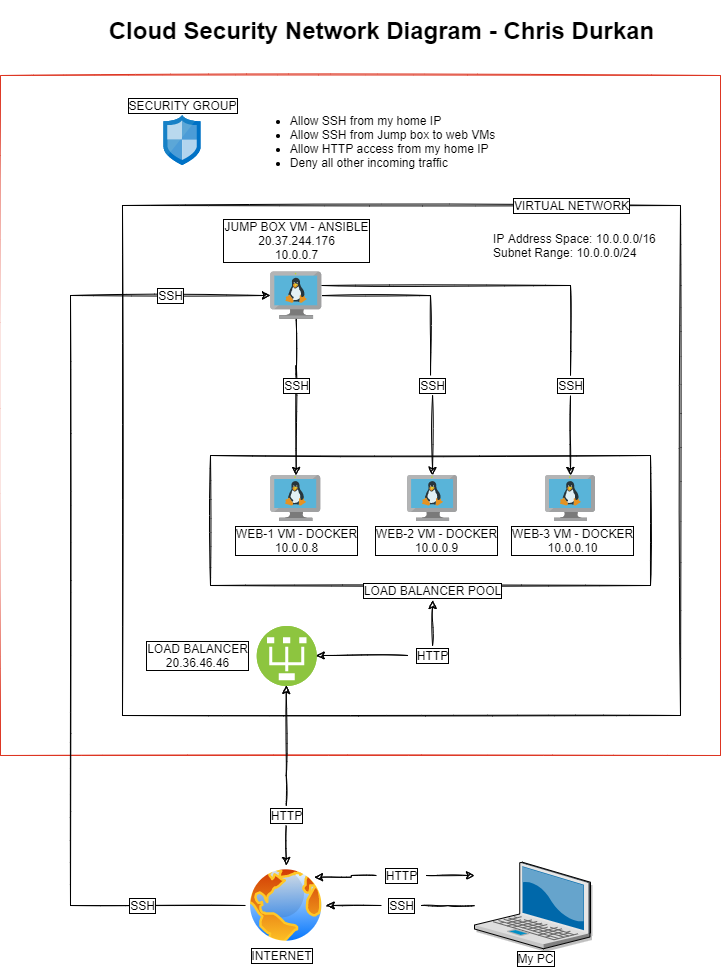

The diagram above was exported from draw.io. Its source (the exported page's mxGraphModel, read from the mxfile embedded in the PNG):
<mxGraphModel dx="978" dy="745" grid="1" gridSize="10" guides="1" tooltips="1" connect="1" arrows="1" fold="1" page="1" pageScale="1" pageWidth="827" pageHeight="1169" math="0" shadow="0">
  <root>
    <mxCell id="0" />
    <mxCell id="1" parent="0" />
    <mxCell id="TgexOKglUnx3Z5S6Q1aP-2" value="" style="strokeColor=#DD3522;verticalAlign=top;fontStyle=0;fontColor=#DD3522;sketch=1;labelBackgroundColor=#ffffff;labelBorderColor=none;shadow=0;" parent="1" vertex="1">
      <mxGeometry x="60" y="80" width="720" height="680" as="geometry" />
    </mxCell>
    <mxCell id="TgexOKglUnx3Z5S6Q1aP-3" value="" style="rounded=0;whiteSpace=wrap;html=1;sketch=1;shadow=0;" parent="1" vertex="1">
      <mxGeometry x="181.99" y="210" width="558.01" height="510" as="geometry" />
    </mxCell>
    <mxCell id="TgexOKglUnx3Z5S6Q1aP-77" value="" style="rounded=0;whiteSpace=wrap;html=1;labelBackgroundColor=#ffffff;fillColor=none;sketch=1;" parent="1" vertex="1">
      <mxGeometry x="270" y="460" width="440" height="130" as="geometry" />
    </mxCell>
    <mxCell id="TgexOKglUnx3Z5S6Q1aP-14" value="&lt;font style=&quot;font-size: 12px&quot;&gt;JUMP BOX VM - ANSIBLE&lt;br&gt;20.37.244.176&lt;br&gt;10.0.0.7&lt;br&gt;&lt;/font&gt;" style="text;html=1;resizable=0;autosize=1;align=center;verticalAlign=middle;points=[];fillColor=none;strokeColor=none;rounded=0;sketch=1;labelBackgroundColor=#ffffff;labelBorderColor=#000000;" parent="1" vertex="1">
      <mxGeometry x="275.82" y="220" width="160" height="50" as="geometry" />
    </mxCell>
    <mxCell id="TgexOKglUnx3Z5S6Q1aP-21" value="LOAD BALANCER POOL" style="text;html=1;resizable=0;autosize=1;align=center;verticalAlign=middle;points=[];rounded=0;shadow=0;labelBackgroundColor=#ffffff;labelBorderColor=#000000;sketch=1;" parent="1" vertex="1">
      <mxGeometry x="417.09000000000003" y="585" width="150" height="20" as="geometry" />
    </mxCell>
    <mxCell id="TgexOKglUnx3Z5S6Q1aP-72" style="edgeStyle=orthogonalEdgeStyle;rounded=0;sketch=1;orthogonalLoop=1;jettySize=auto;html=1;" parent="1" source="TgexOKglUnx3Z5S6Q1aP-35" edge="1">
      <mxGeometry relative="1" as="geometry">
        <mxPoint x="330" y="300" as="targetPoint" />
        <Array as="points">
          <mxPoint x="130" y="910" />
          <mxPoint x="130" y="300" />
        </Array>
      </mxGeometry>
    </mxCell>
    <mxCell id="TgexOKglUnx3Z5S6Q1aP-35" value="" style="aspect=fixed;perimeter=ellipsePerimeter;html=1;align=center;shadow=0;dashed=0;spacingTop=3;image;image=img/lib/active_directory/internet_globe.svg;sketch=1;" parent="1" vertex="1">
      <mxGeometry x="305.71999999999997" y="870" width="80" height="80" as="geometry" />
    </mxCell>
    <mxCell id="TgexOKglUnx3Z5S6Q1aP-78" style="edgeStyle=orthogonalEdgeStyle;rounded=0;sketch=1;orthogonalLoop=1;jettySize=auto;html=1;startArrow=none;" parent="1" source="TgexOKglUnx3Z5S6Q1aP-81" target="TgexOKglUnx3Z5S6Q1aP-40" edge="1">
      <mxGeometry relative="1" as="geometry">
        <Array as="points">
          <mxPoint x="356" y="370" />
          <mxPoint x="356" y="370" />
        </Array>
      </mxGeometry>
    </mxCell>
    <mxCell id="TgexOKglUnx3Z5S6Q1aP-80" style="edgeStyle=orthogonalEdgeStyle;rounded=0;sketch=1;orthogonalLoop=1;jettySize=auto;html=1;startArrow=none;" parent="1" source="TgexOKglUnx3Z5S6Q1aP-85" target="TgexOKglUnx3Z5S6Q1aP-8" edge="1">
      <mxGeometry relative="1" as="geometry" />
    </mxCell>
    <mxCell id="TgexOKglUnx3Z5S6Q1aP-97" style="edgeStyle=orthogonalEdgeStyle;rounded=0;sketch=1;orthogonalLoop=1;jettySize=auto;html=1;entryX=0.448;entryY=0;entryDx=0;entryDy=0;entryPerimeter=0;startArrow=none;startFill=0;endArrow=none;endFill=0;" parent="1" source="TgexOKglUnx3Z5S6Q1aP-37" target="TgexOKglUnx3Z5S6Q1aP-83" edge="1">
      <mxGeometry relative="1" as="geometry" />
    </mxCell>
    <mxCell id="TgexOKglUnx3Z5S6Q1aP-37" value="" style="aspect=fixed;html=1;points=[];align=center;image;fontSize=12;image=img/lib/mscae/VM_Linux.svg;sketch=1;" parent="1" vertex="1">
      <mxGeometry x="330.23431372549015" y="276.55" width="50.98039215686274" height="46.90196078431372" as="geometry" />
    </mxCell>
    <mxCell id="TgexOKglUnx3Z5S6Q1aP-38" value="" style="aspect=fixed;html=1;points=[];align=center;image;fontSize=12;image=img/lib/mscae/VM_Linux.svg;sketch=1;" parent="1" vertex="1">
      <mxGeometry x="467.09" y="480" width="50" height="46" as="geometry" />
    </mxCell>
    <mxCell id="TgexOKglUnx3Z5S6Q1aP-39" value="&lt;font&gt;WEB-2 VM - DOCKER&lt;br&gt;10.0.0.9&lt;br&gt;&lt;/font&gt;" style="text;html=1;resizable=0;autosize=1;align=center;verticalAlign=middle;points=[];fillColor=none;strokeColor=none;rounded=0;labelBorderColor=#000000;labelBackgroundColor=#ffffff;sketch=1;" parent="1" vertex="1">
      <mxGeometry x="425.82000000000005" y="530" width="140" height="30" as="geometry" />
    </mxCell>
    <mxCell id="TgexOKglUnx3Z5S6Q1aP-40" value="" style="aspect=fixed;html=1;points=[];align=center;image;fontSize=12;image=img/lib/mscae/VM_Linux.svg;sketch=1;" parent="1" vertex="1">
      <mxGeometry x="330.23" y="480" width="50" height="46" as="geometry" />
    </mxCell>
    <mxCell id="TgexOKglUnx3Z5S6Q1aP-41" value="&lt;font&gt;&lt;font style=&quot;font-size: 12px&quot;&gt;WEB-1 VM - DOCKER&lt;br&gt;&lt;/font&gt;10.0.0.8&lt;br&gt;&lt;/font&gt;" style="text;html=1;resizable=0;autosize=1;align=center;verticalAlign=middle;points=[];fillColor=none;strokeColor=none;rounded=0;labelBackgroundColor=#ffffff;labelBorderColor=#000000;sketch=1;" parent="1" vertex="1">
      <mxGeometry x="285.82" y="530" width="140" height="30" as="geometry" />
    </mxCell>
    <mxCell id="TgexOKglUnx3Z5S6Q1aP-99" style="edgeStyle=orthogonalEdgeStyle;rounded=0;sketch=1;orthogonalLoop=1;jettySize=auto;html=1;entryX=0.5;entryY=0;entryDx=0;entryDy=0;startArrow=none;startFill=0;endArrow=classic;endFill=1;" parent="1" source="TgexOKglUnx3Z5S6Q1aP-52" target="TgexOKglUnx3Z5S6Q1aP-66" edge="1">
      <mxGeometry relative="1" as="geometry">
        <Array as="points">
          <mxPoint x="346" y="780" />
          <mxPoint x="346" y="780" />
        </Array>
      </mxGeometry>
    </mxCell>
    <mxCell id="TgexOKglUnx3Z5S6Q1aP-101" style="edgeStyle=orthogonalEdgeStyle;rounded=0;sketch=1;orthogonalLoop=1;jettySize=auto;html=1;entryX=0.5;entryY=0;entryDx=0;entryDy=0;startArrow=none;startFill=0;endArrow=classic;endFill=1;" parent="1" source="TgexOKglUnx3Z5S6Q1aP-52" target="TgexOKglUnx3Z5S6Q1aP-35" edge="1">
      <mxGeometry relative="1" as="geometry" />
    </mxCell>
    <mxCell id="TgexOKglUnx3Z5S6Q1aP-52" value="HTTP" style="text;html=1;resizable=0;autosize=1;align=center;verticalAlign=middle;points=[];fillColor=none;strokeColor=none;rounded=0;sketch=1;labelBackgroundColor=#ffffff;labelBorderColor=#000000;" parent="1" vertex="1">
      <mxGeometry x="320.71999999999997" y="810" width="50" height="20" as="geometry" />
    </mxCell>
    <mxCell id="TgexOKglUnx3Z5S6Q1aP-53" value="&lt;font style=&quot;font-size: 12px&quot;&gt;INTERNET&lt;br&gt;&lt;/font&gt;" style="text;html=1;resizable=0;autosize=1;align=center;verticalAlign=middle;points=[];fillColor=none;strokeColor=none;rounded=0;labelBackgroundColor=#ffffff;labelBorderColor=#000000;sketch=1;" parent="1" vertex="1">
      <mxGeometry x="300.82" y="950" width="80" height="20" as="geometry" />
    </mxCell>
    <mxCell id="TgexOKglUnx3Z5S6Q1aP-54" value="&lt;div style=&quot;text-align: left&quot;&gt;&lt;ul&gt;&lt;li&gt;Allow SSH from my home IP&lt;/li&gt;&lt;li&gt;Allow SSH from Jump box to web VMs&lt;/li&gt;&lt;li&gt;Allow HTTP access from my home IP&lt;/li&gt;&lt;li&gt;Deny all other incoming traffic&lt;/li&gt;&lt;/ul&gt;&lt;/div&gt;" style="text;html=1;resizable=0;autosize=1;align=center;verticalAlign=top;points=[];fillColor=none;strokeColor=none;rounded=0;shadow=0;glass=0;labelBackgroundColor=#ffffff;horizontal=1;sketch=1;" parent="1" vertex="1">
      <mxGeometry x="302.09000000000003" y="100" width="260" height="90" as="geometry" />
    </mxCell>
    <mxCell id="TgexOKglUnx3Z5S6Q1aP-55" value="IP Address Space: 10.0.0.0/16&lt;br&gt;Subnet Range: 10.0.0.0/24&lt;br&gt;" style="text;html=1;resizable=0;autosize=1;align=left;verticalAlign=top;points=[];fillColor=none;strokeColor=none;rounded=0;shadow=0;glass=0;labelBackgroundColor=#ffffff;horizontal=1;sketch=1;" parent="1" vertex="1">
      <mxGeometry x="551.21" y="230" width="180" height="30" as="geometry" />
    </mxCell>
    <mxCell id="TgexOKglUnx3Z5S6Q1aP-69" style="edgeStyle=orthogonalEdgeStyle;rounded=0;orthogonalLoop=1;jettySize=auto;html=1;entryX=1;entryY=0.5;entryDx=0;entryDy=0;sketch=1;startArrow=none;" parent="1" source="TgexOKglUnx3Z5S6Q1aP-70" target="TgexOKglUnx3Z5S6Q1aP-35" edge="1">
      <mxGeometry relative="1" as="geometry" />
    </mxCell>
    <mxCell id="TgexOKglUnx3Z5S6Q1aP-58" value="" style="verticalLabelPosition=bottom;aspect=fixed;html=1;verticalAlign=top;strokeColor=none;align=center;outlineConnect=0;shape=mxgraph.citrix.laptop_2;rounded=0;shadow=1;glass=0;labelBackgroundColor=#ffffff;sketch=0;" parent="1" vertex="1">
      <mxGeometry x="534" y="866.75" width="116" height="86.5" as="geometry" />
    </mxCell>
    <mxCell id="TgexOKglUnx3Z5S6Q1aP-59" value="My PC" style="text;html=1;resizable=0;autosize=1;align=center;verticalAlign=middle;points=[];strokeColor=none;rounded=0;shadow=0;glass=0;labelBackgroundColor=#ffffff;sketch=1;labelBorderColor=#000000;" parent="1" vertex="1">
      <mxGeometry x="570" y="953.25" width="50" height="20" as="geometry" />
    </mxCell>
    <mxCell id="TgexOKglUnx3Z5S6Q1aP-65" value="" style="aspect=fixed;html=1;points=[];align=center;image;fontSize=12;image=img/lib/mscae/Network_Security_Groups_Classic.svg;sketch=1;" parent="1" vertex="1">
      <mxGeometry x="223.59000000000003" y="120" width="37" height="50" as="geometry" />
    </mxCell>
    <mxCell id="TgexOKglUnx3Z5S6Q1aP-94" style="edgeStyle=orthogonalEdgeStyle;rounded=0;sketch=1;orthogonalLoop=1;jettySize=auto;html=1;endArrow=none;endFill=0;startArrow=classic;startFill=1;" parent="1" source="TgexOKglUnx3Z5S6Q1aP-66" target="TgexOKglUnx3Z5S6Q1aP-91" edge="1">
      <mxGeometry relative="1" as="geometry" />
    </mxCell>
    <mxCell id="TgexOKglUnx3Z5S6Q1aP-66" value="" style="aspect=fixed;perimeter=ellipsePerimeter;html=1;align=center;shadow=0;dashed=0;fontColor=#4277BB;labelBackgroundColor=#ffffff;fontSize=12;spacingTop=3;image;image=img/lib/ibm/vpc/LoadBalancer.svg;rotation=-180;sketch=1;" parent="1" vertex="1">
      <mxGeometry x="315.71999999999997" y="630" width="60" height="60" as="geometry" />
    </mxCell>
    <mxCell id="TgexOKglUnx3Z5S6Q1aP-67" value="&lt;font style=&quot;font-size: 12px&quot;&gt;LOAD BALANCER&lt;br&gt;20.36.46.46&lt;br&gt;&lt;/font&gt;" style="text;html=1;resizable=0;autosize=1;align=center;verticalAlign=middle;points=[];fillColor=none;strokeColor=none;rounded=0;labelBorderColor=#000000;labelBackgroundColor=#ffffff;sketch=1;" parent="1" vertex="1">
      <mxGeometry x="197.08999999999997" y="645" width="120" height="30" as="geometry" />
    </mxCell>
    <mxCell id="TgexOKglUnx3Z5S6Q1aP-68" value="&lt;h1&gt;Cloud Security Network Diagram - Chris Durkan&lt;/h1&gt;" style="text;html=1;resizable=0;autosize=1;align=center;verticalAlign=middle;points=[];fillColor=none;strokeColor=none;rounded=0;shadow=1;glass=0;labelBackgroundColor=#ffffff;sketch=1;" parent="1" vertex="1">
      <mxGeometry x="161.20999999999998" y="10" width="560" height="50" as="geometry" />
    </mxCell>
    <mxCell id="TgexOKglUnx3Z5S6Q1aP-70" value="SSH" style="text;html=1;resizable=0;autosize=1;align=center;verticalAlign=middle;points=[];strokeColor=none;rounded=0;labelBackgroundColor=#ffffff;labelBorderColor=#000000;" parent="1" vertex="1">
      <mxGeometry x="440.99" y="900" width="40" height="20" as="geometry" />
    </mxCell>
    <mxCell id="TgexOKglUnx3Z5S6Q1aP-71" value="" style="edgeStyle=orthogonalEdgeStyle;rounded=0;orthogonalLoop=1;jettySize=auto;html=1;entryX=1;entryY=0.5;entryDx=0;entryDy=0;sketch=1;endArrow=none;" parent="1" source="TgexOKglUnx3Z5S6Q1aP-58" target="TgexOKglUnx3Z5S6Q1aP-70" edge="1">
      <mxGeometry relative="1" as="geometry">
        <mxPoint x="534" y="910.0999999999999" as="sourcePoint" />
        <mxPoint x="381.21000000000004" y="910" as="targetPoint" />
      </mxGeometry>
    </mxCell>
    <mxCell id="TgexOKglUnx3Z5S6Q1aP-73" value="SSH&lt;span style=&quot;color: rgba(0 , 0 , 0 , 0) ; font-family: monospace ; font-size: 0px&quot;&gt;%3CmxGraphModel%3E%3Croot%3E%3CmxCell%20id%3D%220%22%2F%3E%3CmxCell%20id%3D%221%22%20parent%3D%220%22%2F%3E%3CmxCell%20id%3D%222%22%20value%3D%22HTTP%22%20style%3D%22text%3Bhtml%3D1%3Bresizable%3D0%3Bautosize%3D1%3Balign%3Dcenter%3BverticalAlign%3Dmiddle%3Bpoints%3D%5B%5D%3BfillColor%3Dnone%3BstrokeColor%3Dnone%3Brounded%3D0%3B%22%20vertex%3D%221%22%20parent%3D%221%22%3E%3CmxGeometry%20x%3D%22439.61%22%20y%3D%22590%22%20width%3D%2250%22%20height%3D%2220%22%20as%3D%22geometry%22%2F%3E%3C%2FmxCell%3E%3C%2Froot%3E%3C%2FmxGraphModel%3E&lt;/span&gt;" style="text;html=1;resizable=0;autosize=1;align=center;verticalAlign=middle;points=[];fillColor=none;strokeColor=none;rounded=0;labelBackgroundColor=#ffffff;labelBorderColor=#000000;sketch=1;" parent="1" vertex="1">
      <mxGeometry x="181.98999999999998" y="900" width="40" height="20" as="geometry" />
    </mxCell>
    <mxCell id="TgexOKglUnx3Z5S6Q1aP-8" value="" style="aspect=fixed;html=1;points=[];align=center;image;fontSize=12;image=img/lib/mscae/VM_Linux.svg;sketch=1;" parent="1" vertex="1">
      <mxGeometry x="605" y="480" width="50" height="46" as="geometry" />
    </mxCell>
    <mxCell id="TgexOKglUnx3Z5S6Q1aP-9" value="&lt;font&gt;WEB-3 VM - DOCKER&lt;br&gt;10.0.0.10&lt;br&gt;&lt;/font&gt;" style="text;html=1;resizable=0;autosize=1;align=center;verticalAlign=middle;points=[];fillColor=none;strokeColor=none;rounded=0;labelBorderColor=#000000;labelBackgroundColor=#ffffff;sketch=1;" parent="1" vertex="1">
      <mxGeometry x="562.09" y="530" width="140" height="30" as="geometry" />
    </mxCell>
    <mxCell id="TgexOKglUnx3Z5S6Q1aP-81" value="SSH&lt;span style=&quot;color: rgba(0 , 0 , 0 , 0) ; font-family: monospace ; font-size: 0px&quot;&gt;%3CmxGraphModel%3E%3Croot%3E%3CmxCell%20id%3D%220%22%2F%3E%3CmxCell%20id%3D%221%22%20parent%3D%220%22%2F%3E%3CmxCell%20id%3D%222%22%20value%3D%22HTTP%22%20style%3D%22text%3Bhtml%3D1%3Bresizable%3D0%3Bautosize%3D1%3Balign%3Dcenter%3BverticalAlign%3Dmiddle%3Bpoints%3D%5B%5D%3BfillColor%3Dnone%3BstrokeColor%3Dnone%3Brounded%3D0%3B%22%20vertex%3D%221%22%20parent%3D%221%22%3E%3CmxGeometry%20x%3D%22439.61%22%20y%3D%22590%22%20width%3D%2250%22%20height%3D%2220%22%20as%3D%22geometry%22%2F%3E%3C%2FmxCell%3E%3C%2Froot%3E%3C%2FmxGraphModel%3E&lt;/span&gt;" style="text;html=1;resizable=0;autosize=1;align=center;verticalAlign=middle;points=[];fillColor=none;strokeColor=none;rounded=0;labelBackgroundColor=#ffffff;labelBorderColor=#000000;sketch=1;" parent="1" vertex="1">
      <mxGeometry x="335.71999999999997" y="380" width="40" height="20" as="geometry" />
    </mxCell>
    <mxCell id="TgexOKglUnx3Z5S6Q1aP-82" value="" style="edgeStyle=orthogonalEdgeStyle;rounded=0;sketch=1;orthogonalLoop=1;jettySize=auto;html=1;endArrow=none;" parent="1" source="TgexOKglUnx3Z5S6Q1aP-37" target="TgexOKglUnx3Z5S6Q1aP-81" edge="1">
      <mxGeometry relative="1" as="geometry">
        <mxPoint x="355.70000000000005" y="323.45196078431377" as="sourcePoint" />
        <mxPoint x="355.70000000000005" y="520" as="targetPoint" />
        <Array as="points" />
      </mxGeometry>
    </mxCell>
    <mxCell id="TgexOKglUnx3Z5S6Q1aP-98" style="edgeStyle=orthogonalEdgeStyle;rounded=0;sketch=1;orthogonalLoop=1;jettySize=auto;html=1;entryX=0.5;entryY=0;entryDx=0;entryDy=0;entryPerimeter=0;startArrow=none;startFill=0;endArrow=classic;endFill=1;" parent="1" source="TgexOKglUnx3Z5S6Q1aP-83" target="TgexOKglUnx3Z5S6Q1aP-38" edge="1">
      <mxGeometry relative="1" as="geometry" />
    </mxCell>
    <mxCell id="TgexOKglUnx3Z5S6Q1aP-83" value="SSH&lt;span style=&quot;color: rgba(0 , 0 , 0 , 0) ; font-family: monospace ; font-size: 0px&quot;&gt;%3CmxGraphModel%3E%3Croot%3E%3CmxCell%20id%3D%220%22%2F%3E%3CmxCell%20id%3D%221%22%20parent%3D%220%22%2F%3E%3CmxCell%20id%3D%222%22%20value%3D%22HTTP%22%20style%3D%22text%3Bhtml%3D1%3Bresizable%3D0%3Bautosize%3D1%3Balign%3Dcenter%3BverticalAlign%3Dmiddle%3Bpoints%3D%5B%5D%3BfillColor%3Dnone%3BstrokeColor%3Dnone%3Brounded%3D0%3B%22%20vertex%3D%221%22%20parent%3D%221%22%3E%3CmxGeometry%20x%3D%22439.61%22%20y%3D%22590%22%20width%3D%2250%22%20height%3D%2220%22%20as%3D%22geometry%22%2F%3E%3C%2FmxCell%3E%3C%2Froot%3E%3C%2FmxGraphModel%3E&lt;/span&gt;" style="text;html=1;resizable=0;autosize=1;align=center;verticalAlign=middle;points=[];fillColor=none;strokeColor=none;rounded=0;labelBackgroundColor=#ffffff;labelBorderColor=#000000;sketch=1;" parent="1" vertex="1">
      <mxGeometry x="472.09" y="380" width="40" height="20" as="geometry" />
    </mxCell>
    <mxCell id="TgexOKglUnx3Z5S6Q1aP-85" value="SSH&lt;span style=&quot;color: rgba(0 , 0 , 0 , 0) ; font-family: monospace ; font-size: 0px&quot;&gt;%3CmxGraphModel%3E%3Croot%3E%3CmxCell%20id%3D%220%22%2F%3E%3CmxCell%20id%3D%221%22%20parent%3D%220%22%2F%3E%3CmxCell%20id%3D%222%22%20value%3D%22HTTP%22%20style%3D%22text%3Bhtml%3D1%3Bresizable%3D0%3Bautosize%3D1%3Balign%3Dcenter%3BverticalAlign%3Dmiddle%3Bpoints%3D%5B%5D%3BfillColor%3Dnone%3BstrokeColor%3Dnone%3Brounded%3D0%3B%22%20vertex%3D%221%22%20parent%3D%221%22%3E%3CmxGeometry%20x%3D%22439.61%22%20y%3D%22590%22%20width%3D%2250%22%20height%3D%2220%22%20as%3D%22geometry%22%2F%3E%3C%2FmxCell%3E%3C%2Froot%3E%3C%2FmxGraphModel%3E&lt;/span&gt;" style="text;html=1;resizable=0;autosize=1;align=center;verticalAlign=middle;points=[];fillColor=none;strokeColor=none;rounded=0;labelBackgroundColor=#ffffff;labelBorderColor=#000000;sketch=1;" parent="1" vertex="1">
      <mxGeometry x="610" y="380" width="40" height="20" as="geometry" />
    </mxCell>
    <mxCell id="TgexOKglUnx3Z5S6Q1aP-86" value="" style="edgeStyle=orthogonalEdgeStyle;rounded=0;sketch=1;orthogonalLoop=1;jettySize=auto;html=1;endArrow=none;" parent="1" source="TgexOKglUnx3Z5S6Q1aP-37" target="TgexOKglUnx3Z5S6Q1aP-85" edge="1">
      <mxGeometry relative="1" as="geometry">
        <mxPoint x="381.214705882353" y="300.0999999999999" as="sourcePoint" />
        <mxPoint x="630" y="520" as="targetPoint" />
        <Array as="points">
          <mxPoint x="630" y="290" />
        </Array>
      </mxGeometry>
    </mxCell>
    <mxCell id="TgexOKglUnx3Z5S6Q1aP-88" value="SSH&lt;span style=&quot;color: rgba(0 , 0 , 0 , 0) ; font-family: monospace ; font-size: 0px&quot;&gt;%3CmxGraphModel%3E%3Croot%3E%3CmxCell%20id%3D%220%22%2F%3E%3CmxCell%20id%3D%221%22%20parent%3D%220%22%2F%3E%3CmxCell%20id%3D%222%22%20value%3D%22HTTP%22%20style%3D%22text%3Bhtml%3D1%3Bresizable%3D0%3Bautosize%3D1%3Balign%3Dcenter%3BverticalAlign%3Dmiddle%3Bpoints%3D%5B%5D%3BfillColor%3Dnone%3BstrokeColor%3Dnone%3Brounded%3D0%3B%22%20vertex%3D%221%22%20parent%3D%221%22%3E%3CmxGeometry%20x%3D%22439.61%22%20y%3D%22590%22%20width%3D%2250%22%20height%3D%2220%22%20as%3D%22geometry%22%2F%3E%3C%2FmxCell%3E%3C%2Froot%3E%3C%2FmxGraphModel%3E&lt;/span&gt;" style="text;html=1;resizable=0;autosize=1;align=center;verticalAlign=middle;points=[];fillColor=none;strokeColor=none;rounded=0;labelBackgroundColor=#ffffff;labelBorderColor=#000000;sketch=1;" parent="1" vertex="1">
      <mxGeometry x="209.99999999999997" y="290" width="40" height="20" as="geometry" />
    </mxCell>
    <mxCell id="TgexOKglUnx3Z5S6Q1aP-89" value="VIRTUAL NETWORK" style="text;html=1;resizable=0;autosize=1;align=center;verticalAlign=middle;points=[];rounded=0;shadow=0;labelBackgroundColor=#ffffff;labelBorderColor=#000000;sketch=1;" parent="1" vertex="1">
      <mxGeometry x="566.21" y="200" width="130" height="20" as="geometry" />
    </mxCell>
    <mxCell id="TgexOKglUnx3Z5S6Q1aP-90" value="SECURITY GROUP" style="text;html=1;resizable=0;autosize=1;align=center;verticalAlign=middle;points=[];rounded=0;shadow=0;labelBackgroundColor=#ffffff;labelBorderColor=#000000;sketch=1;" parent="1" vertex="1">
      <mxGeometry x="182.09000000000003" y="100" width="120" height="20" as="geometry" />
    </mxCell>
    <mxCell id="TgexOKglUnx3Z5S6Q1aP-95" style="edgeStyle=orthogonalEdgeStyle;rounded=0;sketch=1;orthogonalLoop=1;jettySize=auto;html=1;" parent="1" source="TgexOKglUnx3Z5S6Q1aP-91" target="TgexOKglUnx3Z5S6Q1aP-21" edge="1">
      <mxGeometry relative="1" as="geometry" />
    </mxCell>
    <mxCell id="TgexOKglUnx3Z5S6Q1aP-91" value="HTTP" style="text;html=1;resizable=0;autosize=1;align=center;verticalAlign=middle;points=[];fillColor=none;strokeColor=none;rounded=0;sketch=1;labelBackgroundColor=#ffffff;labelBorderColor=#000000;" parent="1" vertex="1">
      <mxGeometry x="467.09" y="650" width="50" height="20" as="geometry" />
    </mxCell>
    <mxCell id="yaKmP-6xgPpKKCS0Ub9P-2" style="edgeStyle=orthogonalEdgeStyle;rounded=0;orthogonalLoop=1;jettySize=auto;html=1;entryX=1;entryY=0;entryDx=0;entryDy=0;sketch=1;" edge="1" parent="1" source="yaKmP-6xgPpKKCS0Ub9P-1" target="TgexOKglUnx3Z5S6Q1aP-35">
      <mxGeometry relative="1" as="geometry" />
    </mxCell>
    <mxCell id="yaKmP-6xgPpKKCS0Ub9P-4" style="edgeStyle=orthogonalEdgeStyle;rounded=0;sketch=1;orthogonalLoop=1;jettySize=auto;html=1;" edge="1" parent="1" source="yaKmP-6xgPpKKCS0Ub9P-1" target="TgexOKglUnx3Z5S6Q1aP-58">
      <mxGeometry relative="1" as="geometry">
        <mxPoint x="580" y="860" as="targetPoint" />
        <Array as="points">
          <mxPoint x="560" y="880" />
          <mxPoint x="560" y="880" />
        </Array>
      </mxGeometry>
    </mxCell>
    <mxCell id="yaKmP-6xgPpKKCS0Ub9P-1" value="HTTP" style="text;html=1;resizable=0;autosize=1;align=center;verticalAlign=middle;points=[];fillColor=none;strokeColor=none;rounded=0;sketch=1;labelBackgroundColor=#ffffff;labelBorderColor=#000000;" vertex="1" parent="1">
      <mxGeometry x="435.81999999999994" y="870" width="50" height="20" as="geometry" />
    </mxCell>
  </root>
</mxGraphModel>